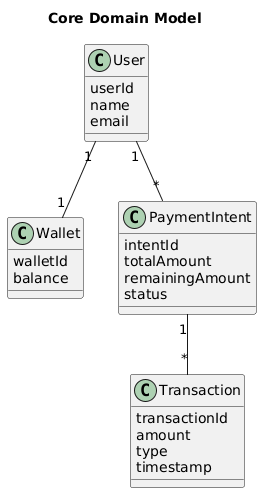

The diagram above was rendered by PlantUML. Its source (embedded in the PNG):
@startuml
title Core Domain Model

class User {
  userId
  name
  email
}

class Wallet {
  walletId
  balance
}

class PaymentIntent {
  intentId
  totalAmount
  remainingAmount
  status
}

class Transaction {
  transactionId
  amount
  type
  timestamp
}

User "1" -- "1" Wallet
User "1" -- "*" PaymentIntent
PaymentIntent "1" -- "*" Transaction
@enduml